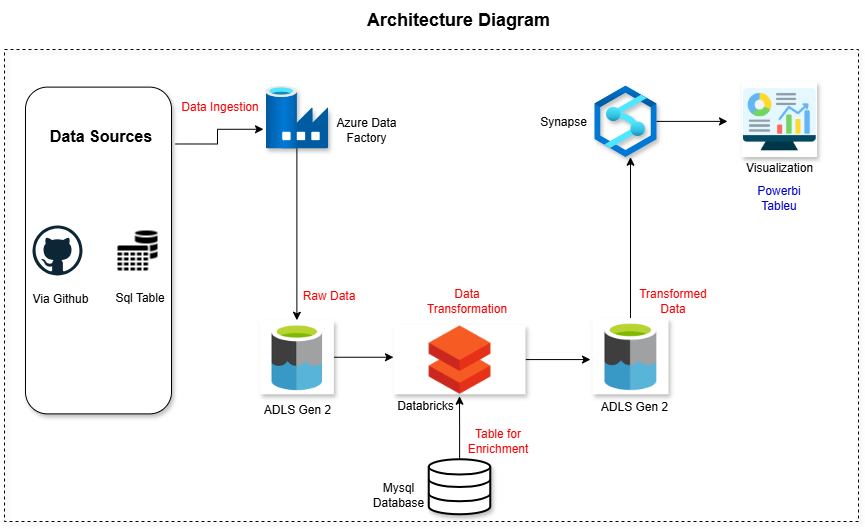

The diagram above was exported from draw.io. Its source (the exported page's mxGraphModel, read from the mxfile embedded in the PNG):
<mxGraphModel dx="1322" dy="537" grid="0" gridSize="10" guides="0" tooltips="1" connect="1" arrows="1" fold="1" page="0" pageScale="1" pageWidth="850" pageHeight="1100" background="none" math="0" shadow="0">
  <root>
    <mxCell id="0" />
    <mxCell id="1" parent="0" />
    <mxCell id="_ipi4gxjOupLICMWCrCR-40" style="edgeStyle=orthogonalEdgeStyle;rounded=0;orthogonalLoop=1;jettySize=auto;html=1;" parent="1" source="_ipi4gxjOupLICMWCrCR-4" edge="1">
      <mxGeometry relative="1" as="geometry">
        <mxPoint x="581" y="412.06999999999994" as="targetPoint" />
      </mxGeometry>
    </mxCell>
    <mxCell id="_ipi4gxjOupLICMWCrCR-4" value="" style="shape=image;image=data:image/png,(base64 omitted: 3144 chars);fontColor=default;labelBackgroundColor=none;aspect=fixed;shadow=1;" parent="1" vertex="1">
      <mxGeometry x="384" y="377.39" width="132" height="69.36" as="geometry" />
    </mxCell>
    <mxCell id="_ipi4gxjOupLICMWCrCR-19" style="edgeStyle=orthogonalEdgeStyle;rounded=0;orthogonalLoop=1;jettySize=auto;html=1;entryX=0.5;entryY=0;entryDx=0;entryDy=0;" parent="1" source="_ipi4gxjOupLICMWCrCR-1" target="_ipi4gxjOupLICMWCrCR-2" edge="1">
      <mxGeometry relative="1" as="geometry" />
    </mxCell>
    <mxCell id="_ipi4gxjOupLICMWCrCR-1" value="" style="image;aspect=fixed;html=1;points=[];align=center;fontSize=12;image=img/lib/azure2/databases/Data_Factory.svg;shadow=1;" parent="1" vertex="1">
      <mxGeometry x="256" y="138.25" width="62.75" height="62.75" as="geometry" />
    </mxCell>
    <mxCell id="_ipi4gxjOupLICMWCrCR-20" style="edgeStyle=orthogonalEdgeStyle;rounded=0;orthogonalLoop=1;jettySize=auto;html=1;" parent="1" source="_ipi4gxjOupLICMWCrCR-2" edge="1">
      <mxGeometry relative="1" as="geometry">
        <mxPoint x="384" y="409.75" as="targetPoint" />
      </mxGeometry>
    </mxCell>
    <mxCell id="_ipi4gxjOupLICMWCrCR-2" value="" style="shape=image;aspect=fixed;image=data:image/png,(base64 omitted: 2236 chars);shadow=1;" parent="1" vertex="1">
      <mxGeometry x="250.38" y="372.75" width="74" height="74" as="geometry" />
    </mxCell>
    <mxCell id="dDuJ85MFbpTXVzcUeKeR-3" style="edgeStyle=orthogonalEdgeStyle;rounded=0;orthogonalLoop=1;jettySize=auto;html=1;" edge="1" parent="1" source="_ipi4gxjOupLICMWCrCR-3">
      <mxGeometry relative="1" as="geometry">
        <mxPoint x="621" y="209.75" as="targetPoint" />
      </mxGeometry>
    </mxCell>
    <mxCell id="_ipi4gxjOupLICMWCrCR-3" value="" style="shape=image;aspect=fixed;image=data:image/png,(base64 omitted: 2236 chars);shadow=1;" parent="1" vertex="1">
      <mxGeometry x="583" y="370.75" width="76" height="76" as="geometry" />
    </mxCell>
    <mxCell id="dDuJ85MFbpTXVzcUeKeR-2" style="edgeStyle=orthogonalEdgeStyle;rounded=0;orthogonalLoop=1;jettySize=auto;html=1;" edge="1" parent="1" source="_ipi4gxjOupLICMWCrCR-7">
      <mxGeometry relative="1" as="geometry">
        <mxPoint x="450" y="448.75" as="targetPoint" />
      </mxGeometry>
    </mxCell>
    <mxCell id="_ipi4gxjOupLICMWCrCR-7" value="" style="verticalLabelPosition=bottom;align=center;labelBackgroundColor=default;verticalAlign=top;strokeWidth=2;strokeColor=default;shadow=1;dashed=0;shape=mxgraph.ios7.icons.data;fillColor=default;gradientColor=none;html=1;" parent="1" vertex="1">
      <mxGeometry x="419.25" y="511.75" width="61.5" height="55" as="geometry" />
    </mxCell>
    <mxCell id="_ipi4gxjOupLICMWCrCR-24" style="edgeStyle=orthogonalEdgeStyle;rounded=0;orthogonalLoop=1;jettySize=auto;html=1;" parent="1" source="_ipi4gxjOupLICMWCrCR-8" edge="1">
      <mxGeometry relative="1" as="geometry">
        <mxPoint x="718" y="173.875" as="targetPoint" />
      </mxGeometry>
    </mxCell>
    <mxCell id="_ipi4gxjOupLICMWCrCR-8" value="" style="image;aspect=fixed;html=1;points=[];align=center;fontSize=12;image=img/lib/azure2/databases/Azure_Synapse_Analytics.svg;shadow=1;" parent="1" vertex="1">
      <mxGeometry x="585" y="138.25" width="61.96" height="71.25" as="geometry" />
    </mxCell>
    <mxCell id="_ipi4gxjOupLICMWCrCR-9" value="" style="shape=image;aspect=fixed;image=data:image/png,(base64 omitted: 4336 chars);shadow=1;" parent="1" vertex="1">
      <mxGeometry x="732" y="134" width="75.5" height="75.5" as="geometry" />
    </mxCell>
    <mxCell id="_ipi4gxjOupLICMWCrCR-26" style="edgeStyle=orthogonalEdgeStyle;rounded=0;orthogonalLoop=1;jettySize=auto;html=1;exitX=1.028;exitY=0.174;exitDx=0;exitDy=0;exitPerimeter=0;" parent="1" source="_ipi4gxjOupLICMWCrCR-12" edge="1">
      <mxGeometry relative="1" as="geometry">
        <mxPoint x="254" y="181.75" as="targetPoint" />
      </mxGeometry>
    </mxCell>
    <mxCell id="_ipi4gxjOupLICMWCrCR-12" value="" style="rounded=1;whiteSpace=wrap;html=1;fillColor=default;strokeColor=default;shadow=1;" parent="1" vertex="1">
      <mxGeometry x="16" y="139.63" width="146" height="326.75" as="geometry" />
    </mxCell>
    <mxCell id="_ipi4gxjOupLICMWCrCR-11" value="" style="shape=image;aspect=fixed;image=data:image/png,(base64 omitted: 1752 chars);" parent="1" vertex="1">
      <mxGeometry x="103" y="278" width="50" height="50" as="geometry" />
    </mxCell>
    <mxCell id="_ipi4gxjOupLICMWCrCR-10" value="" style="dashed=0;outlineConnect=0;html=1;align=center;labelPosition=center;verticalLabelPosition=bottom;verticalAlign=top;shape=mxgraph.weblogos.github" parent="1" vertex="1">
      <mxGeometry x="23" y="278" width="50" height="50" as="geometry" />
    </mxCell>
    <mxCell id="_ipi4gxjOupLICMWCrCR-13" value="Via Github" style="rounded=0;whiteSpace=wrap;html=1;fillColor=none;strokeColor=none;" parent="1" vertex="1">
      <mxGeometry x="21" y="337.75" width="60" height="27" as="geometry" />
    </mxCell>
    <mxCell id="_ipi4gxjOupLICMWCrCR-14" value="Sql Table" style="rounded=0;whiteSpace=wrap;html=1;fillColor=none;strokeColor=none;" parent="1" vertex="1">
      <mxGeometry x="103" y="336" width="55" height="27" as="geometry" />
    </mxCell>
    <mxCell id="_ipi4gxjOupLICMWCrCR-15" value="&lt;b&gt;&lt;font style=&quot;font-size: 16px;&quot;&gt;Data Sources&lt;/font&gt;&lt;/b&gt;" style="rounded=0;whiteSpace=wrap;html=1;fillColor=none;strokeColor=none;fontSize=15;" parent="1" vertex="1">
      <mxGeometry x="33" y="174" width="117.25" height="27" as="geometry" />
    </mxCell>
    <mxCell id="_ipi4gxjOupLICMWCrCR-27" value="Data Ingestion" style="rounded=0;whiteSpace=wrap;html=1;fillColor=none;strokeColor=none;fontColor=light-dark(#fa0000, #e16514);" parent="1" vertex="1">
      <mxGeometry x="167" y="144" width="87" height="30" as="geometry" />
    </mxCell>
    <mxCell id="_ipi4gxjOupLICMWCrCR-28" value="Azure Data Factory" style="rounded=0;whiteSpace=wrap;html=1;fillColor=none;strokeColor=none;" parent="1" vertex="1">
      <mxGeometry x="318.75" y="151.75" width="76.25" height="60" as="geometry" />
    </mxCell>
    <mxCell id="_ipi4gxjOupLICMWCrCR-29" value="Visualization" style="rounded=0;whiteSpace=wrap;html=1;fillColor=none;strokeColor=none;" parent="1" vertex="1">
      <mxGeometry x="732" y="205.75" width="76.25" height="29" as="geometry" />
    </mxCell>
    <mxCell id="_ipi4gxjOupLICMWCrCR-30" value="Synapse" style="rounded=0;whiteSpace=wrap;html=1;fillColor=none;strokeColor=none;" parent="1" vertex="1">
      <mxGeometry x="516" y="161.88" width="76.25" height="24" as="geometry" />
    </mxCell>
    <mxCell id="_ipi4gxjOupLICMWCrCR-31" value="ADLS Gen 2" style="rounded=0;whiteSpace=wrap;html=1;fillColor=none;strokeColor=none;" parent="1" vertex="1">
      <mxGeometry x="250.38" y="448.11" width="76.25" height="27.64" as="geometry" />
    </mxCell>
    <mxCell id="_ipi4gxjOupLICMWCrCR-32" value="ADLS Gen 2" style="rounded=0;whiteSpace=wrap;html=1;fillColor=none;strokeColor=none;" parent="1" vertex="1">
      <mxGeometry x="587" y="444.75" width="76.25" height="27.64" as="geometry" />
    </mxCell>
    <mxCell id="_ipi4gxjOupLICMWCrCR-33" value="Mysql Database" style="rounded=0;whiteSpace=wrap;html=1;fillColor=none;strokeColor=none;" parent="1" vertex="1">
      <mxGeometry x="351" y="533" width="76.25" height="27.64" as="geometry" />
    </mxCell>
    <mxCell id="_ipi4gxjOupLICMWCrCR-34" value="Raw Data" style="rounded=0;whiteSpace=wrap;html=1;fillColor=none;strokeColor=none;fontColor=light-dark(#fa0000, #e16514);" parent="1" vertex="1">
      <mxGeometry x="285" y="333" width="69" height="30" as="geometry" />
    </mxCell>
    <mxCell id="_ipi4gxjOupLICMWCrCR-35" value="Data Transformation" style="rounded=0;whiteSpace=wrap;html=1;fillColor=none;strokeColor=none;fontColor=light-dark(#fa0000, #e16514);" parent="1" vertex="1">
      <mxGeometry x="422.5" y="337.75" width="69" height="30" as="geometry" />
    </mxCell>
    <mxCell id="_ipi4gxjOupLICMWCrCR-36" value="Transformed Data" style="rounded=0;whiteSpace=wrap;html=1;fillColor=none;strokeColor=none;fontColor=light-dark(#fa0000, #e16514);" parent="1" vertex="1">
      <mxGeometry x="629" y="337.75" width="69" height="30" as="geometry" />
    </mxCell>
    <mxCell id="_ipi4gxjOupLICMWCrCR-38" value="Table for Enrichment" style="rounded=0;whiteSpace=wrap;html=1;fillColor=none;strokeColor=none;fontColor=light-dark(#fa0000, #e16514);" parent="1" vertex="1">
      <mxGeometry x="454" y="477.75" width="69" height="30" as="geometry" />
    </mxCell>
    <mxCell id="_ipi4gxjOupLICMWCrCR-39" value="&lt;font style=&quot;&quot;&gt;Powerbi&lt;/font&gt;&lt;div&gt;&lt;font style=&quot;&quot;&gt;Tableu&lt;/font&gt;&lt;/div&gt;" style="rounded=0;whiteSpace=wrap;html=1;fillColor=none;strokeColor=none;fontColor=light-dark(#0000CC,#E16514);" parent="1" vertex="1">
      <mxGeometry x="735.25" y="234.75" width="69" height="30" as="geometry" />
    </mxCell>
    <mxCell id="dDuJ85MFbpTXVzcUeKeR-5" value="&lt;b&gt;&lt;font style=&quot;font-size: 18px;&quot;&gt;Architecture Diagram&lt;/font&gt;&lt;/b&gt;" style="rounded=1;html=1;shadow=0;textShadow=0;labelBorderColor=none;whiteSpace=wrap;align=center;verticalAlign=middle;strokeColor=none;fillColor=none;fillStyle=auto;" vertex="1" parent="1">
      <mxGeometry x="349" y="53" width="200" height="38" as="geometry" />
    </mxCell>
    <mxCell id="dDuJ85MFbpTXVzcUeKeR-6" value="" style="rounded=0;whiteSpace=wrap;html=1;fillColor=none;strokeColor=default;dashed=1;shadow=1;" vertex="1" parent="1">
      <mxGeometry x="-5" y="102" width="854" height="472" as="geometry" />
    </mxCell>
    <mxCell id="dDuJ85MFbpTXVzcUeKeR-7" value="Databricks" style="rounded=0;whiteSpace=wrap;html=1;fillColor=none;strokeColor=none;" vertex="1" parent="1">
      <mxGeometry x="378" y="444" width="76.25" height="27.64" as="geometry" />
    </mxCell>
  </root>
</mxGraphModel>